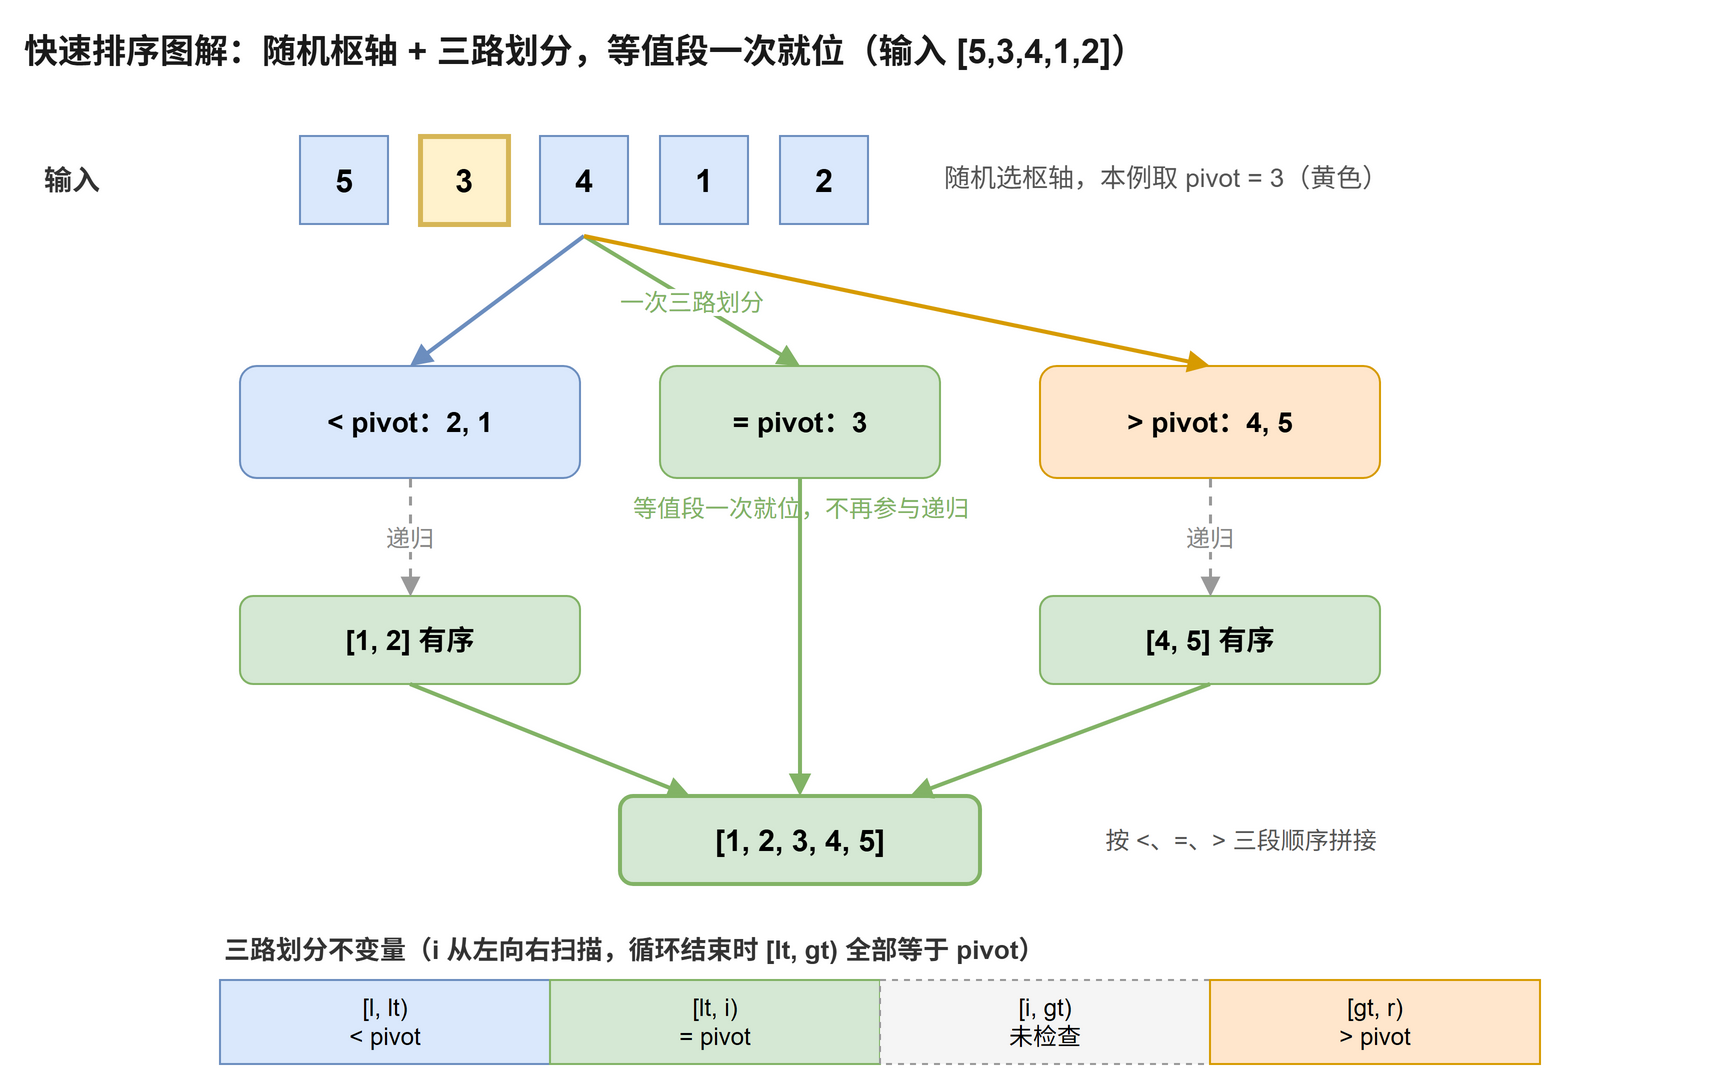

The diagram above was exported from draw.io. Its source (the exported page's mxGraphModel, read from the mxfile embedded in the PNG):
<mxGraphModel dx="880" dy="560" grid="0" gridSize="10" guides="1" tooltips="1" connect="1" arrows="1" fold="1" page="1" pageScale="1" pageWidth="880" pageHeight="545" math="0" shadow="0">
  <root>
    <mxCell id="0" />
    <mxCell id="1" parent="0" />
    <mxCell id="title" value="快速排序图解：随机枢轴 + 三路划分，等值段一次就位（输入 [5,3,4,1,2]）" style="text;html=1;align=left;verticalAlign=middle;fontSize=17;fontStyle=1;fontColor=#1a1a1a;" vertex="1" parent="1">
      <mxGeometry x="10" y="12" width="850" height="30" as="geometry" />
    </mxCell>
    <mxCell id="r0e0" value="5" style="rounded=0;whiteSpace=wrap;fillColor=#dae8fc;strokeColor=#6c8ebf;fontSize=16;fontStyle=1;" vertex="1" parent="1">
      <mxGeometry x="150" y="70" width="44" height="44" as="geometry" />
    </mxCell>
    <mxCell id="r0e1" value="3" style="rounded=0;whiteSpace=wrap;fillColor=#fff2cc;strokeColor=#d6b656;fontSize=16;fontStyle=1;strokeWidth=2.5;" vertex="1" parent="1">
      <mxGeometry x="210" y="70" width="44" height="44" as="geometry" />
    </mxCell>
    <mxCell id="r0e2" value="4" style="rounded=0;whiteSpace=wrap;fillColor=#dae8fc;strokeColor=#6c8ebf;fontSize=16;fontStyle=1;" vertex="1" parent="1">
      <mxGeometry x="270" y="70" width="44" height="44" as="geometry" />
    </mxCell>
    <mxCell id="r0e3" value="1" style="rounded=0;whiteSpace=wrap;fillColor=#dae8fc;strokeColor=#6c8ebf;fontSize=16;fontStyle=1;" vertex="1" parent="1">
      <mxGeometry x="330" y="70" width="44" height="44" as="geometry" />
    </mxCell>
    <mxCell id="r0e4" value="2" style="rounded=0;whiteSpace=wrap;fillColor=#dae8fc;strokeColor=#6c8ebf;fontSize=16;fontStyle=1;" vertex="1" parent="1">
      <mxGeometry x="390" y="70" width="44" height="44" as="geometry" />
    </mxCell>
    <mxCell id="L0" value="输入" style="text;html=1;align=left;verticalAlign=middle;fontSize=14;fontStyle=1;fontColor=#333333;" vertex="1" parent="1">
      <mxGeometry x="20" y="72" width="120" height="40" as="geometry" />
    </mxCell>
    <mxCell id="ann0" value="随机选枢轴，本例取 pivot = 3（黄色）" style="text;html=1;align=left;verticalAlign=middle;fontSize=13;fontColor=#555555;" vertex="1" parent="1">
      <mxGeometry x="470" y="76" width="390" height="30" as="geometry" />
    </mxCell>
    <mxCell id="pL" value="&lt; pivot：2, 1" style="rounded=1;whiteSpace=wrap;fillColor=#dae8fc;strokeColor=#6c8ebf;fontSize=14;fontStyle=1;" vertex="1" parent="1">
      <mxGeometry x="120" y="185" width="170" height="56" as="geometry" />
    </mxCell>
    <mxCell id="pE" value="= pivot：3" style="rounded=1;whiteSpace=wrap;fillColor=#d5e8d4;strokeColor=#82b366;fontSize=14;fontStyle=1;" vertex="1" parent="1">
      <mxGeometry x="330" y="185" width="140" height="56" as="geometry" />
    </mxCell>
    <mxCell id="pG" value="&gt; pivot：4, 5" style="rounded=1;whiteSpace=wrap;fillColor=#ffe6cc;strokeColor=#d79b00;fontSize=14;fontStyle=1;" vertex="1" parent="1">
      <mxGeometry x="520" y="185" width="170" height="56" as="geometry" />
    </mxCell>
    <mxCell id="pa1" value="" style="edgeStyle=none;strokeColor=#6c8ebf;strokeWidth=2;endArrow=block;endFill=1;" edge="1" parent="1">
      <mxGeometry relative="1" as="geometry">
        <mxPoint x="292" y="120" as="sourcePoint" />
        <mxPoint x="205" y="185" as="targetPoint" />
      </mxGeometry>
    </mxCell>
    <mxCell id="pa2" value="一次三路划分" style="edgeStyle=none;strokeColor=#82b366;strokeWidth=2;endArrow=block;endFill=1;fontSize=12;fontColor=#82b366;" edge="1" parent="1">
      <mxGeometry relative="1" as="geometry">
        <mxPoint x="292" y="120" as="sourcePoint" />
        <mxPoint x="400" y="185" as="targetPoint" />
      </mxGeometry>
    </mxCell>
    <mxCell id="pa3" value="" style="edgeStyle=none;strokeColor=#d79b00;strokeWidth=2;endArrow=block;endFill=1;" edge="1" parent="1">
      <mxGeometry relative="1" as="geometry">
        <mxPoint x="292" y="120" as="sourcePoint" />
        <mxPoint x="605" y="185" as="targetPoint" />
      </mxGeometry>
    </mxCell>
    <mxCell id="eNote" value="等值段一次就位，不再参与递归" style="text;html=1;align=center;verticalAlign=middle;fontSize=12;fontColor=#82b366;" vertex="1" parent="1">
      <mxGeometry x="300" y="246" width="200" height="20" as="geometry" />
    </mxCell>
    <mxCell id="sL" value="[1, 2] 有序" style="rounded=1;whiteSpace=wrap;fillColor=#d5e8d4;strokeColor=#82b366;fontSize=14;fontStyle=1;" vertex="1" parent="1">
      <mxGeometry x="120" y="300" width="170" height="44" as="geometry" />
    </mxCell>
    <mxCell id="sG" value="[4, 5] 有序" style="rounded=1;whiteSpace=wrap;fillColor=#d5e8d4;strokeColor=#82b366;fontSize=14;fontStyle=1;" vertex="1" parent="1">
      <mxGeometry x="520" y="300" width="170" height="44" as="geometry" />
    </mxCell>
    <mxCell id="ra1" value="递归" style="edgeStyle=none;strokeColor=#999999;strokeWidth=1.5;dashed=1;endArrow=block;endFill=1;fontSize=12;fontColor=#888888;" edge="1" parent="1">
      <mxGeometry relative="1" as="geometry">
        <mxPoint x="205" y="241" as="sourcePoint" />
        <mxPoint x="205" y="300" as="targetPoint" />
      </mxGeometry>
    </mxCell>
    <mxCell id="ra2" value="递归" style="edgeStyle=none;strokeColor=#999999;strokeWidth=1.5;dashed=1;endArrow=block;endFill=1;fontSize=12;fontColor=#888888;" edge="1" parent="1">
      <mxGeometry relative="1" as="geometry">
        <mxPoint x="605" y="241" as="sourcePoint" />
        <mxPoint x="605" y="300" as="targetPoint" />
      </mxGeometry>
    </mxCell>
    <mxCell id="fa" value="[1, 2, 3, 4, 5]" style="rounded=1;whiteSpace=wrap;fillColor=#d5e8d4;strokeColor=#82b366;strokeWidth=2;fontSize=15;fontStyle=1;" vertex="1" parent="1">
      <mxGeometry x="310" y="400" width="180" height="44" as="geometry" />
    </mxCell>
    <mxCell id="fa1" value="" style="edgeStyle=none;strokeColor=#82b366;strokeWidth=2;endArrow=block;endFill=1;" edge="1" parent="1">
      <mxGeometry relative="1" as="geometry">
        <mxPoint x="205" y="344" as="sourcePoint" />
        <mxPoint x="345" y="400" as="targetPoint" />
      </mxGeometry>
    </mxCell>
    <mxCell id="fa2" value="" style="edgeStyle=none;strokeColor=#82b366;strokeWidth=2;endArrow=block;endFill=1;" edge="1" parent="1">
      <mxGeometry relative="1" as="geometry">
        <mxPoint x="400" y="241" as="sourcePoint" />
        <mxPoint x="400" y="400" as="targetPoint" />
      </mxGeometry>
    </mxCell>
    <mxCell id="fa3" value="" style="edgeStyle=none;strokeColor=#82b366;strokeWidth=2;endArrow=block;endFill=1;" edge="1" parent="1">
      <mxGeometry relative="1" as="geometry">
        <mxPoint x="605" y="344" as="sourcePoint" />
        <mxPoint x="455" y="400" as="targetPoint" />
      </mxGeometry>
    </mxCell>
    <mxCell id="faL" value="按 &lt;、=、&gt; 三段顺序拼接" style="text;html=1;align=center;verticalAlign=middle;fontSize=12;fontColor=#555555;" vertex="1" parent="1">
      <mxGeometry x="520" y="412" width="200" height="20" as="geometry" />
    </mxCell>
    <mxCell id="bandCap" value="三路划分不变量（i 从左向右扫描，循环结束时 [lt, gt) 全部等于 pivot）" style="text;html=1;align=left;verticalAlign=middle;fontSize=13;fontStyle=1;fontColor=#333333;" vertex="1" parent="1">
      <mxGeometry x="110" y="465" width="620" height="24" as="geometry" />
    </mxCell>
    <mxCell id="seg1" value="[l, lt)&#10;&lt; pivot" style="rounded=0;whiteSpace=wrap;fillColor=#dae8fc;strokeColor=#6c8ebf;fontSize=12;" vertex="1" parent="1">
      <mxGeometry x="110" y="492" width="165" height="42" as="geometry" />
    </mxCell>
    <mxCell id="seg2" value="[lt, i)&#10;= pivot" style="rounded=0;whiteSpace=wrap;fillColor=#d5e8d4;strokeColor=#82b366;fontSize=12;" vertex="1" parent="1">
      <mxGeometry x="275" y="492" width="165" height="42" as="geometry" />
    </mxCell>
    <mxCell id="seg3" value="[i, gt)&#10;未检查" style="rounded=0;whiteSpace=wrap;fillColor=#f5f5f5;strokeColor=#999999;dashed=1;fontSize=12;" vertex="1" parent="1">
      <mxGeometry x="440" y="492" width="165" height="42" as="geometry" />
    </mxCell>
    <mxCell id="seg4" value="[gt, r)&#10;&gt; pivot" style="rounded=0;whiteSpace=wrap;fillColor=#ffe6cc;strokeColor=#d79b00;fontSize=12;" vertex="1" parent="1">
      <mxGeometry x="605" y="492" width="165" height="42" as="geometry" />
    </mxCell>
  </root>
</mxGraphModel>